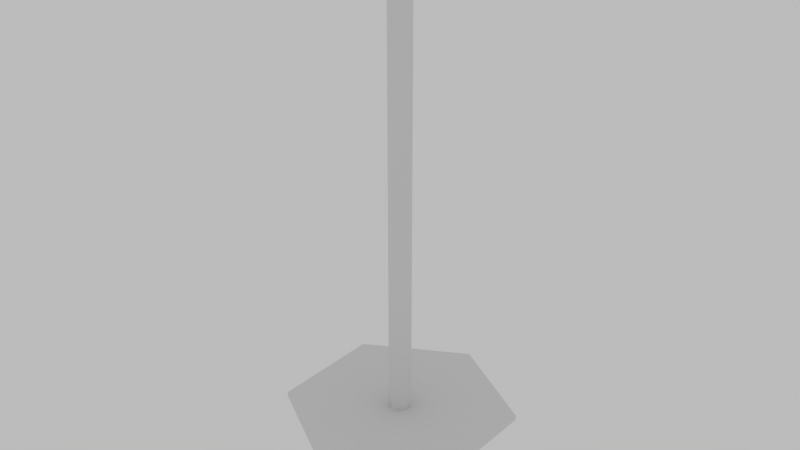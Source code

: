 # Source: Hex.blend  (saved by Blender 2.79.0; exported with 4.5.12 LTS)
import bpy
from mathutils import Matrix  # noqa: F401  (used for matrix-valued properties, if any)

bpy.ops.wm.read_factory_settings(use_empty=True)
scene = bpy.context.scene
scene.name = 'Scene'

# ---- collections
col_collection_1 = bpy.data.collections.new('Collection 1'); scene.collection.children.link(col_collection_1)

# ---- world
world_white = bpy.data.worlds.new('White'); scene.world = world_white
world_white.use_nodes = True; world_white.node_tree.nodes.clear()
_N = world_white.node_tree.nodes; _L = world_white.node_tree.links
n0 = _N.new('ShaderNodeOutputWorld'); n0.name = 'World Output'; n0.location = (300, 300)
n1 = _N.new('ShaderNodeBackground'); n1.name = 'Background'; n1.location = (10, 300)
n1.inputs[0].default_value = (1.0, 1.0, 1.0, 1.0)
n1.inputs[1].default_value = 0.5
_L.new(n1.outputs[0], n0.inputs[0])
n0.is_active_output = True
world_white.color = (1.0, 1.0, 1.0)
world_white.use_sun_shadow = False
world_white.sun_shadow_jitter_overblur = 0.0
world_white.cycles.sampling_method = 'MANUAL'

# ---- meshes
me_cylinder_002 = bpy.data.meshes.new('Cylinder.002')
me_cylinder_002.from_pydata([(-1.31e-07, 2.423, -15.8), (-1.31e-07, 2.423, 101.7), (2.098, 1.211, -15.8), (2.098, 1.211, 100.9), (2.098, -1.211, -14.66), (2.098, -1.211, 100.9), (-3.428e-07, -2.423, -13.47), (-3.428e-07, -2.423, 101.7), (-2.098, -1.211, -13.47), (-2.098, -1.211, 102.5), (-2.098, 1.211, -14.66), (-2.098, 1.211, 102.5)], [], [(0, 1, 3, 2), (2, 3, 5, 4), (4, 5, 7, 6), (6, 7, 9, 8), (3, 1, 11, 9, 7, 5), (8, 9, 11, 10), (10, 11, 1, 0), (0, 2, 4, 6, 8, 10)])
_uv = me_cylinder_002.uv_layers.new(name='UVMap')
_uv.uv.foreach_set('vector', [0.2143, 1.0, 0.2143, 0.006448, 0.2857, 0.0132, 0.2857, 1.0, 0.8571, 0.0, 0.7867, 0.672, 0.6439, 0.672, 0.7136, 0.006513, 1.0, 0.0, 1.0, 0.9772, 0.8571, 0.9839, 0.8571, 0.01008, 0.3582, 0.7957, 0.4281, 0.005192, 0.5714, 0.0, 0.5011, 0.7957, 0.7867, 0.672, 0.8571, 0.6818, 0.7847, 0.6914, 0.6419, 0.6913, 0.5714, 0.6817, 0.6439, 0.672, 0.0, 0.9803, 6.59e-07, 0.0, 0.07143, 4.031e-08, 0.07143, 0.9904, 0.07143, 0.9904, 0.07143, 4.031e-08, 0.2143, 0.006448, 0.2143, 1.0, 0.4989, 0.82, 0.3561, 0.82, 0.2857, 0.808, 0.3582, 0.7957, 0.5011, 0.7957, 0.5714, 0.8081])
me_cylinder_002.use_remesh_preserve_volume = False
me_cylinder_002.use_remesh_preserve_attributes = False
me_cylinder_002.use_mirror_vertex_groups = False
me_cylinder_002.update()
me_cylinder_001 = bpy.data.meshes.new('Cylinder.001')
me_cylinder_001.from_pydata([(0.0, 25.0, -1.041), (0.0, 25.0, -0.00463), (21.65, 12.5, -1.041), (21.65, 12.5, -0.00463), (21.65, -12.5, -1.041), (21.65, -12.5, -0.00463), (-2.186e-06, -25.0, -1.041), (-2.186e-06, -25.0, -0.00463), (-21.65, -12.5, -1.041), (-21.65, -12.5, -0.00463), (-21.65, 12.5, -1.041), (-21.65, 12.5, -0.00463)], [], [(0, 1, 3, 2), (2, 3, 5, 4), (4, 5, 7, 6), (6, 7, 9, 8), (3, 1, 11, 9, 7, 5), (8, 9, 11, 10), (10, 11, 1, 0), (0, 2, 4, 6, 8, 10)])
_uv = me_cylinder_001.uv_layers.new(name='UVMap')
_uv.uv.foreach_set('vector', [0.05809, 0.8571, 0.02904, 0.8571, 0.02904, 0.5714, 0.05809, 0.5714, 0.02904, 1.0, 6.056e-08, 1.0, 3.55e-08, 0.8571, 0.02904, 0.8571, 0.02904, 0.8571, 3.55e-08, 0.8571, 0.0, 0.5714, 0.02904, 0.5714, 1.0, 0.5714, 0.971, 0.5714, 0.971, 0.4286, 1.0, 0.4286, 0.7282, 0.0, 0.971, 0.1429, 0.971, 0.4286, 0.7282, 0.5714, 0.4855, 0.4286, 0.4855, 0.1429, 1.0, 0.4286, 0.971, 0.4286, 0.971, 0.1429, 1.0, 0.1429, 1.0, 0.1429, 0.971, 0.1429, 0.971, 0.0, 1.0, 0.0, 0.0, 0.1429, 0.2427, 0.0, 0.4855, 0.1429, 0.4855, 0.4286, 0.2427, 0.5714, 3.341e-08, 0.4286])
me_cylinder_001.use_remesh_preserve_volume = False
me_cylinder_001.use_remesh_preserve_attributes = False
me_cylinder_001.use_mirror_vertex_groups = False
me_cylinder_001.update()

# ---- objects
ob_tower = bpy.data.objects.new('Tower', me_cylinder_002)
ob_platform = bpy.data.objects.new('Platform', me_cylinder_001)

# ---- transforms, parenting, visibility, modifiers, constraints
ob_tower.location = (0.0, 0.0, 0.0)
ob_tower.lineart.crease_threshold = 0.0
ob_platform.location = (0.0, 0.0, 0.0)
ob_platform.lineart.crease_threshold = 0.0

# ---- collection membership
col_collection_1.objects.link(ob_tower)
col_collection_1.objects.link(ob_platform)

# ---- scene / render settings (as saved in the file)
scene.frame_start = 0; scene.frame_end = 600; scene.frame_set(0)
scene.render.engine = 'CYCLES'
scene.render.image_settings.color_depth = '16'
scene.render.image_settings.compression = 0
scene.render.resolution_percentage = 55
scene.render.fps = 30
scene.render.dither_intensity = 0.0
scene.render.motion_blur_shutter = 0.2
scene.render.use_bake_clear = False
scene.render.bake_margin = 5
scene.render.simplify_subdivision = 2
scene.render.simplify_child_particles = 0.0
scene.render.simplify_subdivision_render = 2
scene.render.simplify_child_particles_render = 0.0
scene.cycles.use_denoising = False
scene.cycles.samples = 25
scene.cycles.sampling_pattern = 'TABULATED_SOBOL'
scene.cycles.use_adaptive_sampling = False
scene.cycles.use_light_tree = False
scene.cycles.blur_glossy = 0.0
scene.cycles.max_bounces = 1
scene.cycles.diffuse_bounces = 1
scene.cycles.transmission_bounces = 8
scene.cycles.use_animated_seed = True
scene.cycles.sample_clamp_indirect = 0.0
scene.view_settings.view_transform = 'Standard'
scene.view_settings.use_curve_mapping = True
scene.view_settings.curve_mapping.use_clip = True
scene.view_settings.curve_mapping.clip_max_x = 1.0
scene.view_settings.curve_mapping.clip_max_y = 1.0
scene.view_settings.curve_mapping.extend = 'EXTRAPOLATED'
scene.view_settings.curve_mapping.white_level = (1.0, 1.0, 1.0)
_c = scene.view_settings.curve_mapping.curves[0]
while len(_c.points) > 2: _c.points.remove(_c.points[-1])
_c.points[0].location = (0.0, 0.0); _c.points[0].handle_type = 'AUTO'
_c.points[1].location = (1.0, 1.0); _c.points[1].handle_type = 'AUTO'
_c = scene.view_settings.curve_mapping.curves[1]
while len(_c.points) > 2: _c.points.remove(_c.points[-1])
_c.points[0].location = (0.0, 0.0); _c.points[0].handle_type = 'AUTO'
_c.points[1].location = (1.0, 1.0); _c.points[1].handle_type = 'AUTO'
_c = scene.view_settings.curve_mapping.curves[2]
while len(_c.points) > 2: _c.points.remove(_c.points[-1])
_c.points[0].location = (0.0, 0.0); _c.points[0].handle_type = 'AUTO'
_c.points[1].location = (1.0, 1.0); _c.points[1].handle_type = 'AUTO'
_c = scene.view_settings.curve_mapping.curves[3]
while len(_c.points) > 2: _c.points.remove(_c.points[-1])
_c.points[0].location = (0.0, 0.0); _c.points[0].handle_type = 'AUTO'
_c.points[1].location = (1.0, 1.0); _c.points[1].handle_type = 'AUTO'
scene.view_settings.curve_mapping.update()
bpy.context.view_layer.update()

# ---- added for rendering (the .blend has no active camera): camera
cam_auto = bpy.data.cameras.new('AutoCamera')
cam_auto.lens = 50.0
cam_auto.sensor_width = 36.0
cam_auto.clip_end = 2200.88
ob_auto_camera = bpy.data.objects.new('AutoCamera', cam_auto)
scene.collection.objects.link(ob_auto_camera)
ob_auto_camera.location = (125.407, -150.488, 143.678)
ob_auto_camera.rotation_euler = (1.09748, -7.21219e-08, 0.694738)
scene.camera = ob_auto_camera
bpy.context.view_layer.update()
